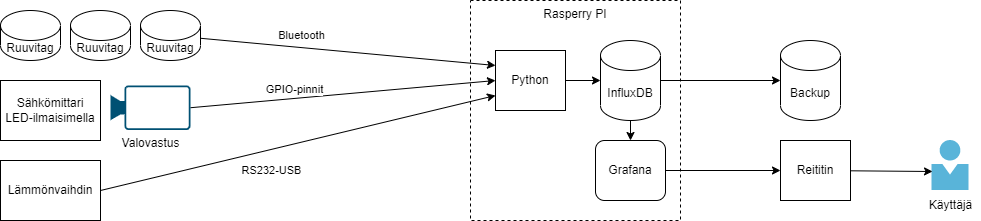

The diagram above was exported from draw.io. Its source (the exported page's mxGraphModel, read from the mxfile embedded in the PNG):
<mxGraphModel dx="1422" dy="772" grid="1" gridSize="10" guides="1" tooltips="1" connect="1" arrows="1" fold="1" page="1" pageScale="1" pageWidth="1169" pageHeight="827" math="0" shadow="0">
  <root>
    <mxCell id="0" />
    <mxCell id="1" parent="0" />
    <mxCell id="I4osUfgk0sCcd2gDG21r-2" value="&lt;span&gt;Rasperry PI&lt;/span&gt;" style="rounded=0;whiteSpace=wrap;html=1;dashed=1;align=center;verticalAlign=top;" vertex="1" parent="1">
      <mxGeometry x="490" y="190" width="210" height="220" as="geometry" />
    </mxCell>
    <mxCell id="I4osUfgk0sCcd2gDG21r-7" style="edgeStyle=orthogonalEdgeStyle;rounded=0;orthogonalLoop=1;jettySize=auto;html=1;entryX=0;entryY=0.5;entryDx=0;entryDy=0;entryPerimeter=0;" edge="1" parent="1" source="I4osUfgk0sCcd2gDG21r-3" target="I4osUfgk0sCcd2gDG21r-6">
      <mxGeometry relative="1" as="geometry" />
    </mxCell>
    <mxCell id="I4osUfgk0sCcd2gDG21r-3" value="InfluxDB" style="shape=cylinder3;whiteSpace=wrap;html=1;boundedLbl=1;backgroundOutline=1;size=15;" vertex="1" parent="1">
      <mxGeometry x="620" y="230" width="60" height="80" as="geometry" />
    </mxCell>
    <mxCell id="I4osUfgk0sCcd2gDG21r-32" style="edgeStyle=none;rounded=0;orthogonalLoop=1;jettySize=auto;html=1;" edge="1" parent="1" source="I4osUfgk0sCcd2gDG21r-4" target="I4osUfgk0sCcd2gDG21r-31">
      <mxGeometry relative="1" as="geometry" />
    </mxCell>
    <mxCell id="I4osUfgk0sCcd2gDG21r-4" value="Grafana" style="rounded=1;whiteSpace=wrap;html=1;align=center;verticalAlign=middle;" vertex="1" parent="1">
      <mxGeometry x="615" y="330" width="70" height="60" as="geometry" />
    </mxCell>
    <mxCell id="I4osUfgk0sCcd2gDG21r-6" value="Backup" style="shape=cylinder3;whiteSpace=wrap;html=1;boundedLbl=1;backgroundOutline=1;size=15;" vertex="1" parent="1">
      <mxGeometry x="800" y="230" width="60" height="80" as="geometry" />
    </mxCell>
    <mxCell id="I4osUfgk0sCcd2gDG21r-18" style="edgeStyle=none;rounded=0;orthogonalLoop=1;jettySize=auto;html=1;entryX=0;entryY=0.5;entryDx=0;entryDy=0;entryPerimeter=0;" edge="1" parent="1" source="I4osUfgk0sCcd2gDG21r-8" target="I4osUfgk0sCcd2gDG21r-3">
      <mxGeometry relative="1" as="geometry" />
    </mxCell>
    <mxCell id="I4osUfgk0sCcd2gDG21r-8" value="Python" style="rounded=0;whiteSpace=wrap;html=1;align=center;verticalAlign=middle;" vertex="1" parent="1">
      <mxGeometry x="515" y="240" width="70" height="60" as="geometry" />
    </mxCell>
    <mxCell id="I4osUfgk0sCcd2gDG21r-10" style="rounded=0;orthogonalLoop=1;jettySize=auto;html=1;entryX=0;entryY=0.25;entryDx=0;entryDy=0;" edge="1" parent="1" source="I4osUfgk0sCcd2gDG21r-9" target="I4osUfgk0sCcd2gDG21r-8">
      <mxGeometry relative="1" as="geometry">
        <mxPoint x="350" y="225" as="targetPoint" />
      </mxGeometry>
    </mxCell>
    <mxCell id="I4osUfgk0sCcd2gDG21r-11" value="Bluetooth" style="edgeLabel;html=1;align=center;verticalAlign=middle;resizable=0;points=[];" vertex="1" connectable="0" parent="I4osUfgk0sCcd2gDG21r-10">
      <mxGeometry x="-0.4445" y="-1" relative="1" as="geometry">
        <mxPoint x="19" y="-12" as="offset" />
      </mxGeometry>
    </mxCell>
    <mxCell id="I4osUfgk0sCcd2gDG21r-9" value="Ruuvitag" style="shape=cylinder3;whiteSpace=wrap;html=1;boundedLbl=1;backgroundOutline=1;size=15;align=center;verticalAlign=middle;" vertex="1" parent="1">
      <mxGeometry x="160" y="200" width="60" height="50" as="geometry" />
    </mxCell>
    <mxCell id="I4osUfgk0sCcd2gDG21r-12" value="Sähkömittari&lt;br&gt;LED-ilmaisimella" style="rounded=0;whiteSpace=wrap;html=1;align=center;verticalAlign=middle;" vertex="1" parent="1">
      <mxGeometry x="20" y="270" width="100" height="60" as="geometry" />
    </mxCell>
    <mxCell id="I4osUfgk0sCcd2gDG21r-13" value="Ruuvitag" style="shape=cylinder3;whiteSpace=wrap;html=1;boundedLbl=1;backgroundOutline=1;size=15;align=center;verticalAlign=middle;" vertex="1" parent="1">
      <mxGeometry x="90" y="200" width="60" height="50" as="geometry" />
    </mxCell>
    <mxCell id="I4osUfgk0sCcd2gDG21r-14" value="Ruuvitag" style="shape=cylinder3;whiteSpace=wrap;html=1;boundedLbl=1;backgroundOutline=1;size=15;align=center;verticalAlign=middle;" vertex="1" parent="1">
      <mxGeometry x="20" y="200" width="60" height="50" as="geometry" />
    </mxCell>
    <mxCell id="I4osUfgk0sCcd2gDG21r-16" style="rounded=0;orthogonalLoop=1;jettySize=auto;html=1;entryX=0;entryY=0.5;entryDx=0;entryDy=0;exitX=1;exitY=0.5;exitDx=0;exitDy=0;exitPerimeter=0;" edge="1" parent="1" source="I4osUfgk0sCcd2gDG21r-20" target="I4osUfgk0sCcd2gDG21r-8">
      <mxGeometry relative="1" as="geometry">
        <mxPoint x="420" y="320" as="targetPoint" />
        <mxPoint x="240" y="280" as="sourcePoint" />
      </mxGeometry>
    </mxCell>
    <mxCell id="I4osUfgk0sCcd2gDG21r-17" value="GPIO-pinnit" style="edgeLabel;html=1;align=center;verticalAlign=middle;resizable=0;points=[];" vertex="1" connectable="0" parent="I4osUfgk0sCcd2gDG21r-16">
      <mxGeometry x="-0.4445" y="-1" relative="1" as="geometry">
        <mxPoint x="19" y="-12" as="offset" />
      </mxGeometry>
    </mxCell>
    <mxCell id="I4osUfgk0sCcd2gDG21r-20" value="Valovastus" style="points=[[0,0.5,0],[0.19,0.02,0],[0.59,0,0],[0.985,0.02,0],[1,0.5,0],[0.985,0.98,0],[0.59,1,0],[0.19,0.98,0]];verticalLabelPosition=bottom;html=1;verticalAlign=top;aspect=fixed;align=center;pointerEvents=1;shape=mxgraph.cisco19.camera;fillColor=#005073;strokeColor=none;" vertex="1" parent="1">
      <mxGeometry x="130" y="275" width="80" height="44.44" as="geometry" />
    </mxCell>
    <mxCell id="I4osUfgk0sCcd2gDG21r-21" style="edgeStyle=orthogonalEdgeStyle;rounded=0;orthogonalLoop=1;jettySize=auto;html=1;entryX=0.5;entryY=0;entryDx=0;entryDy=0;" edge="1" parent="1" target="I4osUfgk0sCcd2gDG21r-4">
      <mxGeometry relative="1" as="geometry">
        <mxPoint x="650" y="310" as="sourcePoint" />
        <mxPoint x="790" y="280" as="targetPoint" />
      </mxGeometry>
    </mxCell>
    <mxCell id="I4osUfgk0sCcd2gDG21r-26" value="" style="aspect=fixed;html=1;points=[];align=center;image;fontSize=12;image=img/lib/mscae/Person.svg;" vertex="1" parent="1">
      <mxGeometry x="951.5" y="330" width="37" height="50" as="geometry" />
    </mxCell>
    <mxCell id="I4osUfgk0sCcd2gDG21r-27" value="Lämmönvaihdin" style="rounded=0;whiteSpace=wrap;html=1;align=center;verticalAlign=middle;" vertex="1" parent="1">
      <mxGeometry x="20" y="350" width="100" height="60" as="geometry" />
    </mxCell>
    <mxCell id="I4osUfgk0sCcd2gDG21r-28" style="rounded=0;orthogonalLoop=1;jettySize=auto;html=1;exitX=1;exitY=0.5;exitDx=0;exitDy=0;entryX=0;entryY=0.75;entryDx=0;entryDy=0;" edge="1" parent="1" source="I4osUfgk0sCcd2gDG21r-27" target="I4osUfgk0sCcd2gDG21r-8">
      <mxGeometry relative="1" as="geometry">
        <mxPoint x="510" y="290" as="targetPoint" />
        <mxPoint x="220" y="307.22" as="sourcePoint" />
      </mxGeometry>
    </mxCell>
    <mxCell id="I4osUfgk0sCcd2gDG21r-29" value="RS232-USB" style="edgeLabel;html=1;align=center;verticalAlign=middle;resizable=0;points=[];" vertex="1" connectable="0" parent="I4osUfgk0sCcd2gDG21r-28">
      <mxGeometry x="-0.4445" y="-1" relative="1" as="geometry">
        <mxPoint x="60" y="5" as="offset" />
      </mxGeometry>
    </mxCell>
    <mxCell id="I4osUfgk0sCcd2gDG21r-30" value="Käyttäjä" style="text;html=1;align=center;verticalAlign=middle;resizable=0;points=[];autosize=1;strokeColor=none;" vertex="1" parent="1">
      <mxGeometry x="940" y="385" width="60" height="20" as="geometry" />
    </mxCell>
    <mxCell id="I4osUfgk0sCcd2gDG21r-33" style="edgeStyle=none;rounded=0;orthogonalLoop=1;jettySize=auto;html=1;entryX=0.014;entryY=0.62;entryDx=0;entryDy=0;entryPerimeter=0;" edge="1" parent="1" source="I4osUfgk0sCcd2gDG21r-31" target="I4osUfgk0sCcd2gDG21r-26">
      <mxGeometry relative="1" as="geometry" />
    </mxCell>
    <mxCell id="I4osUfgk0sCcd2gDG21r-31" value="Reititin" style="rounded=0;whiteSpace=wrap;html=1;align=center;verticalAlign=middle;" vertex="1" parent="1">
      <mxGeometry x="800" y="330" width="70" height="60" as="geometry" />
    </mxCell>
  </root>
</mxGraphModel>